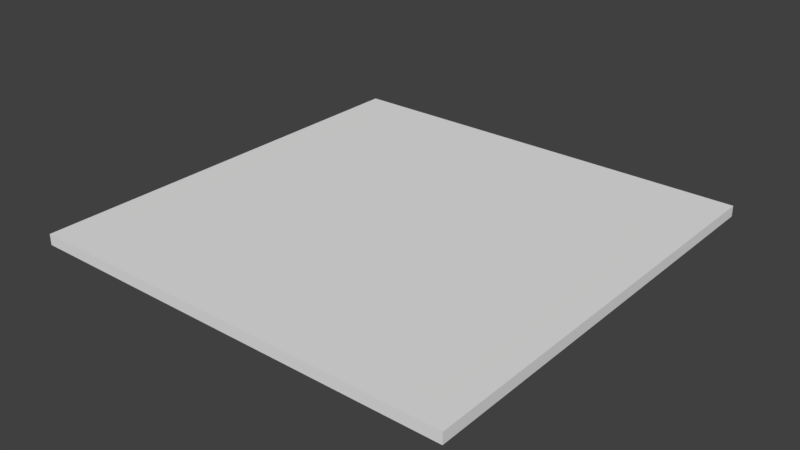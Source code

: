 # Source: FloorTileWood_2x2x0.05.blend  (saved by Blender 2.79.0; exported with 4.5.12 LTS)
import bpy
from mathutils import Matrix  # noqa: F401  (used for matrix-valued properties, if any)

bpy.ops.wm.read_factory_settings(use_empty=True)
scene = bpy.context.scene
scene.name = 'Scene'

# ---- collections
col_collection_1 = bpy.data.collections.new('Collection 1'); scene.collection.children.link(col_collection_1)

# ---- materials (node trees are filled in below, after node groups)
mat_floorwood = bpy.data.materials.new('FloorWood')
mat_floorwood.alpha_threshold = 0.0
mat_floorwood.use_transparent_shadow = False
mat_floorwood.roughness = 0.5
mat_floorwood.specular_intensity = 0.0

# ---- material node trees

# ---- world
world_world = bpy.data.worlds.new('World'); scene.world = world_world
world_world.color = (0.05088, 0.05088, 0.05088)
world_world.use_sun_shadow = False
world_world.sun_shadow_jitter_overblur = 0.0
world_world.cycles.sampling_method = 'MANUAL'

# ---- meshes
me_floortilewood_2x2x0_05 = bpy.data.meshes.new('FloorTileWood_2x2x0.05')
me_floortilewood_2x2x0_05.from_pydata([(2.0, -8.742e-08, -2.0), (2.0, 1.563e-14, 3.576e-07), (2.384e-07, 7.816e-15, 1.788e-07), (7.153e-07, -8.742e-08, -2.0), (2.0, 0.05, -2.0), (2.0, 0.05, 8.831e-07), (0.0, 0.05, -1.093e-08), (4.172e-07, 0.05, -2.0)], [], [(0, 1, 2, 3), (4, 7, 6, 5), (0, 4, 5, 1), (1, 5, 6, 2), (2, 6, 7, 3), (4, 0, 3, 7)])
_uv = me_floortilewood_2x2x0_05.uv_layers.new(name='UVMap')
_uv.uv.foreach_set('vector', [-0.02217, -0.001261, -0.02217, 0.9947, -1.018, 0.9947, -1.018, -0.001262, 0.002732, -0.00126, 0.9987, -0.00126, 0.9987, 0.9947, 0.002732, 0.9947, -0.02217, -0.001261, 0.002732, -0.00126, 0.002732, 0.9947, -0.02217, 0.9947, -0.02217, 0.9947, 0.002732, 0.9947, 0.002735, 1.991, -0.02216, 1.991, -1.018, 0.9947, -1.043, 0.9947, -1.043, -0.001261, -1.018, -0.001262, 0.002732, -0.00126, -0.02217, -0.001261, -0.02216, -0.9972, 0.002734, -0.9972])
me_floortilewood_2x2x0_05.materials.append(mat_floorwood)
me_floortilewood_2x2x0_05.use_remesh_preserve_volume = False
me_floortilewood_2x2x0_05.use_remesh_preserve_attributes = False
me_floortilewood_2x2x0_05.use_mirror_vertex_groups = False
me_floortilewood_2x2x0_05.update()

# ---- objects
ob_floortilewood_2x2x0_05 = bpy.data.objects.new('FloorTileWood_2x2x0.05', me_floortilewood_2x2x0_05)

# ---- transforms, parenting, visibility, modifiers, constraints
ob_floortilewood_2x2x0_05.location = (0.0, 0.0, 0.0)
ob_floortilewood_2x2x0_05.rotation_euler = (1.571, -0.0, 0.0)
ob_floortilewood_2x2x0_05.lock_rotations_4d = False
ob_floortilewood_2x2x0_05.empty_display_type = 'ARROWS'
ob_floortilewood_2x2x0_05.lineart.crease_threshold = 0.0

# ---- collection membership
col_collection_1.objects.link(ob_floortilewood_2x2x0_05)

# ---- scene / render settings (as saved in the file)
scene.frame_start = 1; scene.frame_end = 250; scene.frame_set(79)
scene.render.engine = 'BLENDER_EEVEE_NEXT'
scene.render.resolution_percentage = 50
scene.render.dither_intensity = 0.0
scene.cycles.use_denoising = False
scene.cycles.samples = 128
scene.cycles.sampling_pattern = 'TABULATED_SOBOL'
scene.cycles.use_adaptive_sampling = False
scene.cycles.use_light_tree = False
scene.cycles.blur_glossy = 0.0
scene.cycles.sample_clamp_indirect = 0.0
scene.view_settings.view_transform = 'Standard'
bpy.context.view_layer.update()

# ---- added for rendering (the .blend has no active camera and no usable light): camera, sun
cam_auto = bpy.data.cameras.new('AutoCamera')
cam_auto.lens = 50.0
cam_auto.sensor_width = 36.0
cam_auto.clip_end = 1000.0
ob_auto_camera = bpy.data.objects.new('AutoCamera', cam_auto)
scene.collection.objects.link(ob_auto_camera)
ob_auto_camera.location = (3.61734, -2.14081, 2.11887)
ob_auto_camera.rotation_euler = (1.09748, -7.21219e-08, 0.694738)
scene.camera = ob_auto_camera
light_auto_sun = bpy.data.lights.new('AutoSun', 'SUN')
light_auto_sun.energy = 3.0
light_auto_sun.angle = 0.0523599
ob_auto_sun = bpy.data.objects.new('AutoSun', light_auto_sun)
scene.collection.objects.link(ob_auto_sun)
ob_auto_sun.rotation_euler = (0.872665, 0.174533, 0.523599)
bpy.context.view_layer.update()

